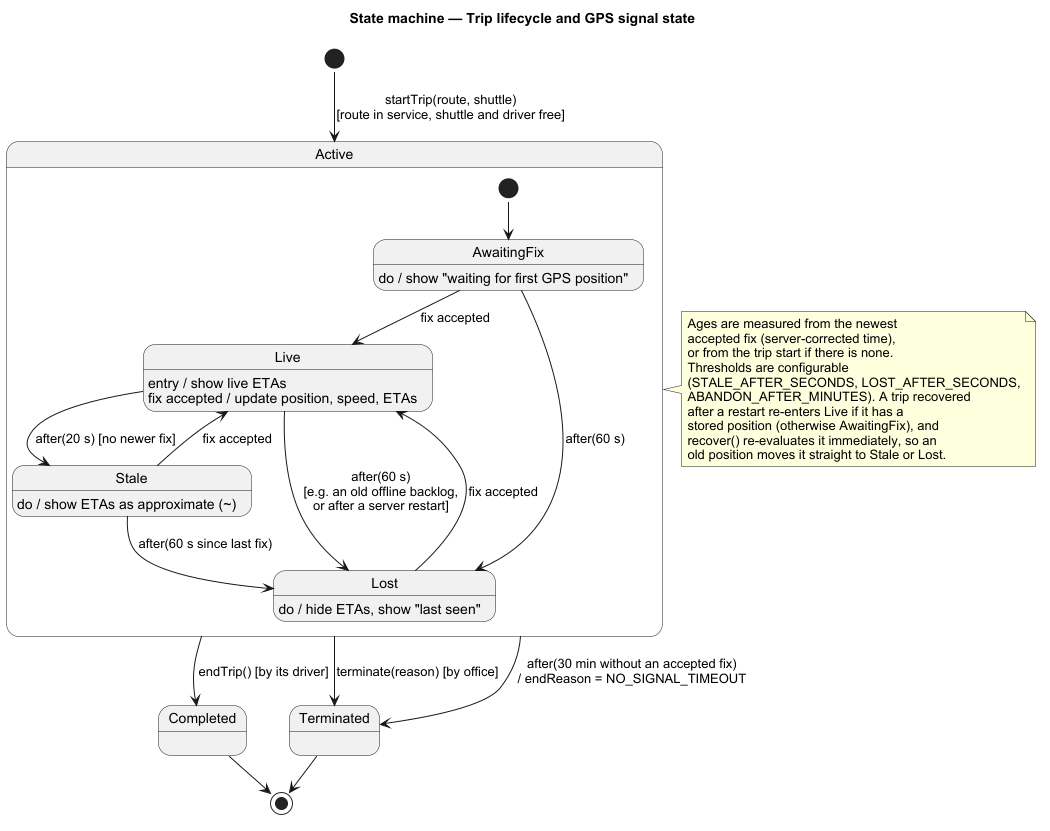

The diagram above was rendered by PlantUML. Its source (embedded in the PNG):
@startuml 05-state-machine-trip
!pragma layout smetana
skinparam shadowing false
skinparam defaultFontName Arial
title State machine — Trip lifecycle and GPS signal state

[*] --> Active : startTrip(route, shuttle)\n[route in service, shuttle and driver free]

state Active {
  [*] --> AwaitingFix
  AwaitingFix : do / show "waiting for first GPS position"
  Live : entry / show live ETAs
  Live : fix accepted / update position, speed, ETAs
  Stale : do / show ETAs as approximate (~)
  Lost : do / hide ETAs, show "last seen"

  AwaitingFix --> Live : fix accepted
  AwaitingFix --> Lost : after(60 s)
  Live --> Stale : after(20 s) [no newer fix]
  Live --> Lost : after(60 s)\n[e.g. an old offline backlog,\nor after a server restart]
  Stale --> Lost : after(60 s since last fix)
  Stale --> Live : fix accepted
  Lost --> Live : fix accepted
}

Active --> Completed : endTrip() [by its driver]
Active --> Terminated : terminate(reason) [by office]
Active --> Terminated : after(30 min without an accepted fix)\n/ endReason = NO_SIGNAL_TIMEOUT
Completed --> [*]
Terminated --> [*]

note right of Active
  Ages are measured from the newest
  accepted fix (server-corrected time),
  or from the trip start if there is none.
  Thresholds are configurable
  (STALE_AFTER_SECONDS, LOST_AFTER_SECONDS,
  ABANDON_AFTER_MINUTES). A trip recovered
  after a restart re-enters Live if it has a
  stored position (otherwise AwaitingFix), and
  recover() re-evaluates it immediately, so an
  old position moves it straight to Stale or Lost.
end note
@enduml